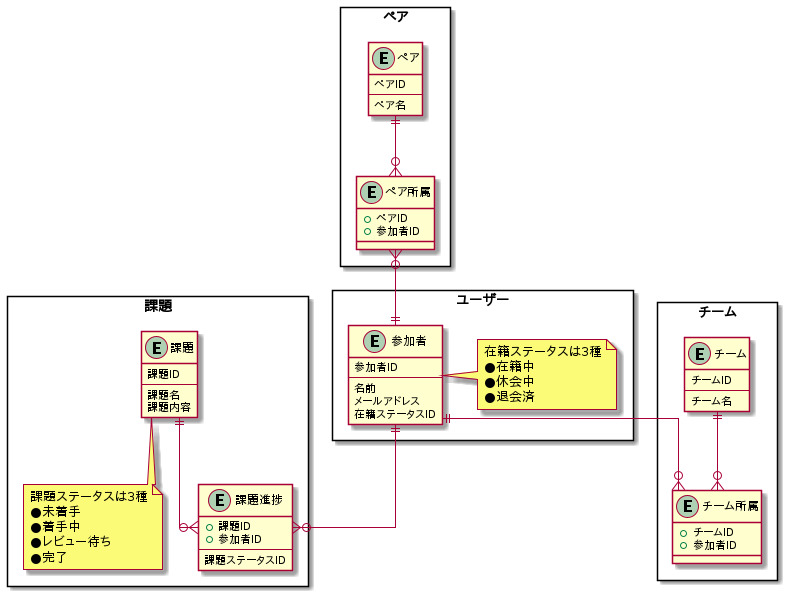

The diagram above was rendered by PlantUML. Its source (embedded in the PNG):
@startuml ER-v2

/'
  集約: packages
  オブジェクト: objects
  メモ: notes
  関連: * → コンポジッション (インスタンス参照)
        > → 集約間の連携 (ID参照)
  多重度: "<>" -()- "<>"
'/

skinparam PackageStyle rectangle
skinparam Linetype ortho

package 課題 {
    entity 課題 {
        課題ID
        ---
        課題名
        課題内容
    }

    note bottom of 課題
        課題ステータスは3種
        ●未着手
        ●着手中
        ●レビュー待ち
        ●完了
    end note

    entity 課題進捗 {
        + 課題ID
        + 参加者ID
        ---
        課題ステータスID
    }

    課題 ||--o{ 課題進捗
}

package ユーザー {
    entity 参加者 {
        参加者ID
        ---
        名前
        メールアドレス
        在籍ステータスID
    }

    note right of 参加者
        在籍ステータスは3種
        ●在籍中
        ●休会中
        ●退会済
    end note
}

package チーム {
    entity チーム {
        チームID
        ---
        チーム名
    }

    entity チーム所属 {
        + チームID
        + 参加者ID
    }

    チーム ||--o{ チーム所属
}

package ペア {
    entity ペア {
        ペアID
        ---
        ペア名
    }

    entity ペア所属 {
        + ペアID
        + 参加者ID
    }

    ペア ||--o{ ペア所属
}

参加者 ||--o{ 課題進捗
参加者 ||--o{ チーム所属
参加者 ||-u-o{ ペア所属

@enduml